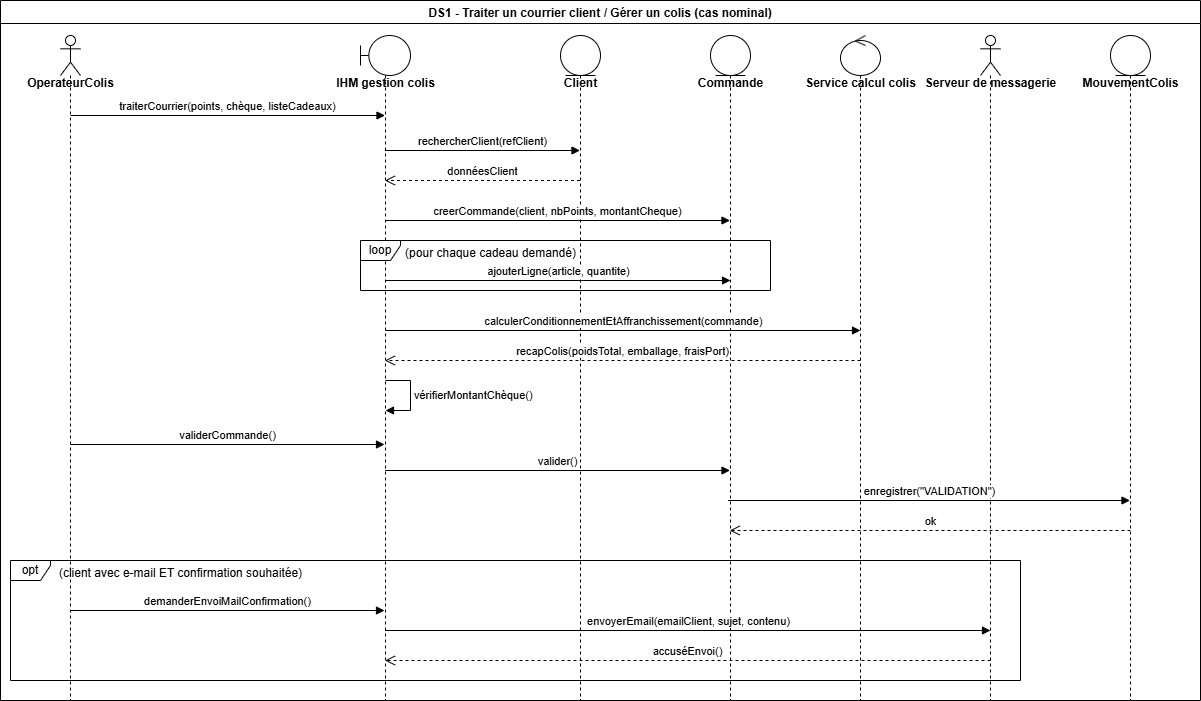

The diagram above was exported from draw.io. Its source (the exported page's mxGraphModel, read from the mxfile embedded in the PNG):
<mxGraphModel dx="1813" dy="513" grid="1" gridSize="10" guides="1" tooltips="1" connect="1" arrows="1" fold="1" page="1" pageScale="1" pageWidth="827" pageHeight="1169" math="0" shadow="0">
  <root>
    <mxCell id="0" />
    <mxCell id="1" parent="0" />
    <mxCell id="fQvpHu9HcQkdTn-LlkiX-1" parent="1" style="swimlane;" value="DS1 - Traiter un courrier client / Gérer un colis (cas nominal)" vertex="1">
      <mxGeometry height="700" width="1200" x="-300" y="140" as="geometry" />
    </mxCell>
    <mxCell id="fQvpHu9HcQkdTn-LlkiX-2" parent="fQvpHu9HcQkdTn-LlkiX-1" style="shape=umlLifeline;perimeter=lifelinePerimeter;whiteSpace=wrap;html=1;container=1;dropTarget=0;collapsible=0;recursiveResize=0;outlineConnect=0;portConstraint=eastwest;newEdgeStyle={&quot;curved&quot;:0,&quot;rounded&quot;:0};participant=umlActor;" value="" vertex="1">
      <mxGeometry height="665" width="20" x="60" y="35" as="geometry" />
    </mxCell>
    <mxCell id="fQvpHu9HcQkdTn-LlkiX-3" parent="fQvpHu9HcQkdTn-LlkiX-1" style="shape=umlLifeline;perimeter=lifelinePerimeter;whiteSpace=wrap;html=1;container=1;dropTarget=0;collapsible=0;recursiveResize=0;outlineConnect=0;portConstraint=eastwest;newEdgeStyle={&quot;curved&quot;:0,&quot;rounded&quot;:0};participant=umlBoundary;" value="" vertex="1">
      <mxGeometry height="665" width="50" x="360" y="35" as="geometry" />
    </mxCell>
    <mxCell id="fQvpHu9HcQkdTn-LlkiX-4" parent="fQvpHu9HcQkdTn-LlkiX-1" style="shape=umlLifeline;perimeter=lifelinePerimeter;whiteSpace=wrap;html=1;container=1;dropTarget=0;collapsible=0;recursiveResize=0;outlineConnect=0;portConstraint=eastwest;newEdgeStyle={&quot;curved&quot;:0,&quot;rounded&quot;:0};participant=umlEntity;" value="" vertex="1">
      <mxGeometry height="665" width="40" x="560" y="35" as="geometry" />
    </mxCell>
    <mxCell id="fQvpHu9HcQkdTn-LlkiX-10" parent="fQvpHu9HcQkdTn-LlkiX-1" style="text;align=center;fontStyle=1;verticalAlign=middle;spacingLeft=3;spacingRight=3;strokeColor=none;rotatable=0;points=[[0,0.5],[1,0.5]];portConstraint=eastwest;html=1;" value="OperateurColis" vertex="1">
      <mxGeometry height="26" width="80" x="30" y="70" as="geometry" />
    </mxCell>
    <mxCell id="fQvpHu9HcQkdTn-LlkiX-11" parent="fQvpHu9HcQkdTn-LlkiX-1" style="text;align=center;fontStyle=1;verticalAlign=middle;spacingLeft=3;spacingRight=3;strokeColor=none;rotatable=0;points=[[0,0.5],[1,0.5]];portConstraint=eastwest;html=1;" value="IHM gestion colis" vertex="1">
      <mxGeometry height="26" width="80" x="345" y="70" as="geometry" />
    </mxCell>
    <mxCell id="fQvpHu9HcQkdTn-LlkiX-12" parent="fQvpHu9HcQkdTn-LlkiX-1" style="text;align=center;fontStyle=1;verticalAlign=middle;spacingLeft=3;spacingRight=3;strokeColor=none;rotatable=0;points=[[0,0.5],[1,0.5]];portConstraint=eastwest;html=1;" value="Client" vertex="1">
      <mxGeometry height="26" width="80" x="540" y="70" as="geometry" />
    </mxCell>
    <mxCell id="fQvpHu9HcQkdTn-LlkiX-17" edge="1" parent="fQvpHu9HcQkdTn-LlkiX-1" style="html=1;verticalAlign=bottom;endArrow=block;curved=0;rounded=0;" target="fQvpHu9HcQkdTn-LlkiX-3" value="traiterCourrier(points, chèque, listeCadeaux)">
      <mxGeometry relative="1" width="80" as="geometry">
        <mxPoint x="70" y="115" as="sourcePoint" />
        <mxPoint x="150" y="115" as="targetPoint" />
      </mxGeometry>
    </mxCell>
    <mxCell id="fQvpHu9HcQkdTn-LlkiX-18" edge="1" parent="fQvpHu9HcQkdTn-LlkiX-1" style="html=1;verticalAlign=bottom;endArrow=block;curved=0;rounded=0;" target="fQvpHu9HcQkdTn-LlkiX-4" value="rechercherClient(refClient)">
      <mxGeometry relative="1" width="80" as="geometry">
        <mxPoint x="384.38888888888914" y="150.00000000000045" as="sourcePoint" />
        <mxPoint x="740" y="150" as="targetPoint" />
      </mxGeometry>
    </mxCell>
    <mxCell id="fQvpHu9HcQkdTn-LlkiX-19" edge="1" parent="fQvpHu9HcQkdTn-LlkiX-1" style="html=1;verticalAlign=bottom;endArrow=open;dashed=1;endSize=8;curved=0;rounded=0;" value="donnéesClient">
      <mxGeometry relative="1" as="geometry">
        <mxPoint x="579.5" y="179.99999999999955" as="sourcePoint" />
        <mxPoint x="384.38888888888914" y="179.99999999999955" as="targetPoint" />
      </mxGeometry>
    </mxCell>
    <mxCell id="fQvpHu9HcQkdTn-LlkiX-5" parent="fQvpHu9HcQkdTn-LlkiX-1" style="shape=umlLifeline;perimeter=lifelinePerimeter;whiteSpace=wrap;html=1;container=1;dropTarget=0;collapsible=0;recursiveResize=0;outlineConnect=0;portConstraint=eastwest;newEdgeStyle={&quot;curved&quot;:0,&quot;rounded&quot;:0};participant=umlEntity;" value="" vertex="1">
      <mxGeometry height="665" width="40" x="710" y="35" as="geometry" />
    </mxCell>
    <mxCell id="fQvpHu9HcQkdTn-LlkiX-13" parent="fQvpHu9HcQkdTn-LlkiX-1" style="text;align=center;fontStyle=1;verticalAlign=middle;spacingLeft=3;spacingRight=3;strokeColor=none;rotatable=0;points=[[0,0.5],[1,0.5]];portConstraint=eastwest;html=1;" value="Commande" vertex="1">
      <mxGeometry height="26" width="80" x="690" y="70" as="geometry" />
    </mxCell>
    <mxCell id="fQvpHu9HcQkdTn-LlkiX-20" edge="1" parent="fQvpHu9HcQkdTn-LlkiX-1" style="html=1;verticalAlign=bottom;endArrow=block;curved=0;rounded=0;" value="creerCommande(client, nbPoints, montantCheque)">
      <mxGeometry relative="1" width="80" as="geometry">
        <mxPoint x="384.7307692307693" y="220" as="sourcePoint" />
        <mxPoint x="729.4999999999998" y="220" as="targetPoint" />
      </mxGeometry>
    </mxCell>
    <mxCell id="fQvpHu9HcQkdTn-LlkiX-21" parent="fQvpHu9HcQkdTn-LlkiX-1" style="shape=umlFrame;whiteSpace=wrap;html=1;pointerEvents=0;width=40;height=20;" value="loop" vertex="1">
      <mxGeometry height="50" width="410" x="360" y="240" as="geometry" />
    </mxCell>
    <mxCell id="fQvpHu9HcQkdTn-LlkiX-22" parent="fQvpHu9HcQkdTn-LlkiX-1" style="text;align=center;fontStyle=1;verticalAlign=middle;spacingLeft=3;spacingRight=3;strokeColor=none;rotatable=0;points=[[0,0.5],[1,0.5]];portConstraint=eastwest;html=1;" value="&lt;span style=&quot;font-weight: normal;&quot;&gt;(pour chaque cadeau demandé)&lt;/span&gt;" vertex="1">
      <mxGeometry height="26" width="80" x="450" y="240" as="geometry" />
    </mxCell>
    <mxCell id="fQvpHu9HcQkdTn-LlkiX-23" edge="1" parent="fQvpHu9HcQkdTn-LlkiX-1" style="html=1;verticalAlign=bottom;endArrow=block;curved=0;rounded=0;" value="ajouterLigne(article, quantite)">
      <mxGeometry relative="1" width="80" as="geometry">
        <mxPoint x="385" y="280" as="sourcePoint" />
        <mxPoint x="730" y="280" as="targetPoint" />
      </mxGeometry>
    </mxCell>
    <mxCell id="fQvpHu9HcQkdTn-LlkiX-6" parent="fQvpHu9HcQkdTn-LlkiX-1" style="shape=umlLifeline;perimeter=lifelinePerimeter;whiteSpace=wrap;html=1;container=1;dropTarget=0;collapsible=0;recursiveResize=0;outlineConnect=0;portConstraint=eastwest;newEdgeStyle={&quot;curved&quot;:0,&quot;rounded&quot;:0};participant=umlControl;" value="" vertex="1">
      <mxGeometry height="665" width="40" x="840" y="35" as="geometry" />
    </mxCell>
    <mxCell id="fQvpHu9HcQkdTn-LlkiX-14" parent="fQvpHu9HcQkdTn-LlkiX-1" style="text;align=center;fontStyle=1;verticalAlign=middle;spacingLeft=3;spacingRight=3;strokeColor=none;rotatable=0;points=[[0,0.5],[1,0.5]];portConstraint=eastwest;html=1;" value="Service calcul colis" vertex="1">
      <mxGeometry height="26" width="80" x="820" y="70" as="geometry" />
    </mxCell>
    <mxCell id="fQvpHu9HcQkdTn-LlkiX-24" edge="1" parent="fQvpHu9HcQkdTn-LlkiX-1" style="html=1;verticalAlign=bottom;endArrow=block;curved=0;rounded=0;" value="calculerConditionnementEtAffranchissement(commande)">
      <mxGeometry relative="1" width="80" as="geometry">
        <mxPoint x="384.875" y="330" as="sourcePoint" />
        <mxPoint x="860" y="330" as="targetPoint" />
      </mxGeometry>
    </mxCell>
    <mxCell id="fQvpHu9HcQkdTn-LlkiX-25" edge="1" parent="fQvpHu9HcQkdTn-LlkiX-1" style="html=1;verticalAlign=bottom;endArrow=open;dashed=1;endSize=8;curved=0;rounded=0;" value="recapColis(poidsTotal, emballage, fraisPort)">
      <mxGeometry relative="1" as="geometry">
        <mxPoint x="860" y="360" as="sourcePoint" />
        <mxPoint x="384.38888888888914" y="359.99999999999955" as="targetPoint" />
      </mxGeometry>
    </mxCell>
    <mxCell id="fQvpHu9HcQkdTn-LlkiX-28" edge="1" parent="fQvpHu9HcQkdTn-LlkiX-1" style="html=1;align=left;spacingLeft=2;endArrow=block;rounded=0;edgeStyle=orthogonalEdgeStyle;curved=0;rounded=0;" value="vérifierMontantChèque()">
      <mxGeometry relative="1" as="geometry">
        <Array as="points">
          <mxPoint x="410" y="380" />
          <mxPoint x="410" y="410" />
        </Array>
        <mxPoint x="385" y="380" as="sourcePoint" />
        <mxPoint x="385" y="410" as="targetPoint" />
      </mxGeometry>
    </mxCell>
    <mxCell id="fQvpHu9HcQkdTn-LlkiX-29" edge="1" parent="fQvpHu9HcQkdTn-LlkiX-1" style="html=1;verticalAlign=bottom;endArrow=block;curved=0;rounded=0;" value="validerCommande()">
      <mxGeometry relative="1" width="80" as="geometry">
        <mxPoint x="70" y="444" as="sourcePoint" />
        <mxPoint x="384" y="444" as="targetPoint" />
      </mxGeometry>
    </mxCell>
    <mxCell id="fQvpHu9HcQkdTn-LlkiX-30" edge="1" parent="fQvpHu9HcQkdTn-LlkiX-1" style="html=1;verticalAlign=bottom;endArrow=block;curved=0;rounded=0;" value="valider()">
      <mxGeometry relative="1" width="80" as="geometry">
        <mxPoint x="384.7307692307693" y="470" as="sourcePoint" />
        <mxPoint x="729.4999999999998" y="470" as="targetPoint" />
      </mxGeometry>
    </mxCell>
    <mxCell id="fQvpHu9HcQkdTn-LlkiX-9" parent="fQvpHu9HcQkdTn-LlkiX-1" style="shape=umlLifeline;perimeter=lifelinePerimeter;whiteSpace=wrap;html=1;container=1;dropTarget=0;collapsible=0;recursiveResize=0;outlineConnect=0;portConstraint=eastwest;newEdgeStyle={&quot;curved&quot;:0,&quot;rounded&quot;:0};participant=umlActor;" value="" vertex="1">
      <mxGeometry height="665" width="20" x="980" y="35" as="geometry" />
    </mxCell>
    <mxCell id="fQvpHu9HcQkdTn-LlkiX-8" parent="fQvpHu9HcQkdTn-LlkiX-1" style="shape=umlLifeline;perimeter=lifelinePerimeter;whiteSpace=wrap;html=1;container=1;dropTarget=0;collapsible=0;recursiveResize=0;outlineConnect=0;portConstraint=eastwest;newEdgeStyle={&quot;curved&quot;:0,&quot;rounded&quot;:0};participant=umlEntity;" value="" vertex="1">
      <mxGeometry height="665" width="40" x="1110" y="35" as="geometry" />
    </mxCell>
    <mxCell id="fQvpHu9HcQkdTn-LlkiX-15" parent="fQvpHu9HcQkdTn-LlkiX-1" style="text;align=center;fontStyle=1;verticalAlign=middle;spacingLeft=3;spacingRight=3;strokeColor=none;rotatable=0;points=[[0,0.5],[1,0.5]];portConstraint=eastwest;html=1;" value="Serveur de messagerie" vertex="1">
      <mxGeometry height="26" width="80" x="950" y="70" as="geometry" />
    </mxCell>
    <mxCell id="fQvpHu9HcQkdTn-LlkiX-16" parent="fQvpHu9HcQkdTn-LlkiX-1" style="text;align=center;fontStyle=1;verticalAlign=middle;spacingLeft=3;spacingRight=3;strokeColor=none;rotatable=0;points=[[0,0.5],[1,0.5]];portConstraint=eastwest;html=1;" value="MouvementColis" vertex="1">
      <mxGeometry height="26" width="80" x="1090" y="70" as="geometry" />
    </mxCell>
    <mxCell id="fQvpHu9HcQkdTn-LlkiX-31" edge="1" parent="fQvpHu9HcQkdTn-LlkiX-1" style="html=1;verticalAlign=bottom;endArrow=block;curved=0;rounded=0;" target="fQvpHu9HcQkdTn-LlkiX-8" value="enregistrer(&quot;VALIDATION&quot;)">
      <mxGeometry relative="1" width="80" as="geometry">
        <mxPoint x="727.62" y="500" as="sourcePoint" />
        <mxPoint x="1072.3892307692304" y="500" as="targetPoint" />
      </mxGeometry>
    </mxCell>
    <mxCell id="fQvpHu9HcQkdTn-LlkiX-32" edge="1" parent="fQvpHu9HcQkdTn-LlkiX-1" style="html=1;verticalAlign=bottom;endArrow=open;dashed=1;endSize=8;curved=0;rounded=0;" value="ok">
      <mxGeometry relative="1" x="-0.0005" as="geometry">
        <mxPoint as="offset" />
        <mxPoint x="1130" y="530" as="sourcePoint" />
        <mxPoint x="729.25" y="529.9999999999995" as="targetPoint" />
      </mxGeometry>
    </mxCell>
    <mxCell id="fQvpHu9HcQkdTn-LlkiX-33" parent="fQvpHu9HcQkdTn-LlkiX-1" style="shape=umlFrame;whiteSpace=wrap;html=1;pointerEvents=0;width=40;height=20;" value="opt" vertex="1">
      <mxGeometry height="120" width="1010" x="10" y="560" as="geometry" />
    </mxCell>
    <mxCell id="fQvpHu9HcQkdTn-LlkiX-34" parent="fQvpHu9HcQkdTn-LlkiX-1" style="text;align=center;fontStyle=1;verticalAlign=middle;spacingLeft=3;spacingRight=3;strokeColor=none;rotatable=0;points=[[0,0.5],[1,0.5]];portConstraint=eastwest;html=1;" value="&lt;span style=&quot;font-weight: 400;&quot;&gt;(client avec e-mail ET confirmation souhaitée)&lt;/span&gt;" vertex="1">
      <mxGeometry height="26" width="80" x="140" y="560" as="geometry" />
    </mxCell>
    <mxCell id="fQvpHu9HcQkdTn-LlkiX-35" edge="1" parent="fQvpHu9HcQkdTn-LlkiX-1" style="html=1;verticalAlign=bottom;endArrow=block;curved=0;rounded=0;" value="demanderEnvoiMailConfirmation()">
      <mxGeometry relative="1" width="80" as="geometry">
        <mxPoint x="70" y="610" as="sourcePoint" />
        <mxPoint x="384" y="610" as="targetPoint" />
      </mxGeometry>
    </mxCell>
    <mxCell id="fQvpHu9HcQkdTn-LlkiX-36" edge="1" parent="fQvpHu9HcQkdTn-LlkiX-1" source="fQvpHu9HcQkdTn-LlkiX-3" style="html=1;verticalAlign=bottom;endArrow=block;curved=0;rounded=0;" value="envoyerEmail(emailClient, sujet, contenu)">
      <mxGeometry relative="1" width="80" as="geometry">
        <mxPoint x="390" y="630" as="sourcePoint" />
        <mxPoint x="990" y="630" as="targetPoint" />
      </mxGeometry>
    </mxCell>
    <mxCell id="fQvpHu9HcQkdTn-LlkiX-37" edge="1" parent="fQvpHu9HcQkdTn-LlkiX-1" style="html=1;verticalAlign=bottom;endArrow=open;dashed=1;endSize=8;curved=0;rounded=0;" target="fQvpHu9HcQkdTn-LlkiX-3" value="accuséEnvoi()">
      <mxGeometry relative="1" x="-0.0005" as="geometry">
        <mxPoint as="offset" />
        <mxPoint x="990" y="660" as="sourcePoint" />
        <mxPoint x="590" y="660" as="targetPoint" />
      </mxGeometry>
    </mxCell>
  </root>
</mxGraphModel>